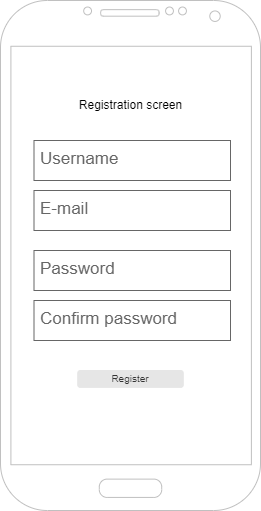

The diagram above was exported from draw.io. Its source (the exported page's mxGraphModel, read from the mxfile embedded in the PNG):
<mxGraphModel dx="1001" dy="603" grid="1" gridSize="10" guides="1" tooltips="1" connect="1" arrows="1" fold="1" page="1" pageScale="1" pageWidth="827" pageHeight="1169" math="0" shadow="0">
  <root>
    <mxCell id="0" />
    <mxCell id="1" parent="0" />
    <mxCell id="2" value="" style="verticalLabelPosition=bottom;verticalAlign=top;html=1;shadow=0;dashed=0;strokeWidth=1;shape=mxgraph.android.phone2;strokeColor=#c0c0c0;" vertex="1" parent="1">
      <mxGeometry x="70" y="50" width="260" height="510" as="geometry" />
    </mxCell>
    <mxCell id="3" value="Register" style="rounded=1;html=1;shadow=0;dashed=0;whiteSpace=wrap;fontSize=10;fillColor=#E6E6E6;align=center;strokeColor=#E6E6E6;fontColor=#333333;" vertex="1" parent="1">
      <mxGeometry x="147.25" y="420" width="105.5" height="16.88" as="geometry" />
    </mxCell>
    <mxCell id="4" value="Username" style="strokeWidth=1;shadow=0;dashed=0;align=center;html=1;shape=mxgraph.mockup.text.textBox;fontColor=#666666;align=left;fontSize=17;spacingLeft=4;spacingTop=-3;strokeColor=#666666;mainText=" vertex="1" parent="1">
      <mxGeometry x="103.5" y="190" width="196.5" height="40" as="geometry" />
    </mxCell>
    <mxCell id="5" value="E-mail" style="strokeWidth=1;shadow=0;dashed=0;align=center;html=1;shape=mxgraph.mockup.text.textBox;fontColor=#666666;align=left;fontSize=17;spacingLeft=4;spacingTop=-3;strokeColor=#666666;mainText=" vertex="1" parent="1">
      <mxGeometry x="103.5" y="240" width="196.5" height="40" as="geometry" />
    </mxCell>
    <mxCell id="6" value="Password" style="strokeWidth=1;shadow=0;dashed=0;align=center;html=1;shape=mxgraph.mockup.text.textBox;fontColor=#666666;align=left;fontSize=17;spacingLeft=4;spacingTop=-3;strokeColor=#666666;mainText=" vertex="1" parent="1">
      <mxGeometry x="103.5" y="300" width="196.5" height="40" as="geometry" />
    </mxCell>
    <mxCell id="7" value="Confirm password" style="strokeWidth=1;shadow=0;dashed=0;align=center;html=1;shape=mxgraph.mockup.text.textBox;fontColor=#666666;align=left;fontSize=17;spacingLeft=4;spacingTop=-3;strokeColor=#666666;mainText=" vertex="1" parent="1">
      <mxGeometry x="103.5" y="350" width="196.5" height="40" as="geometry" />
    </mxCell>
    <mxCell id="8" value="Registration screen" style="text;html=1;align=center;verticalAlign=middle;resizable=0;points=[];autosize=1;strokeColor=none;fillColor=none;" vertex="1" parent="1">
      <mxGeometry x="135" y="140" width="130" height="30" as="geometry" />
    </mxCell>
  </root>
</mxGraphModel>